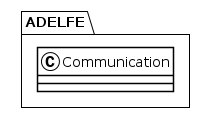

The diagram above was rendered by PlantUML. Its source (embedded in the PNG):
@startuml
!theme plain
package ADELFE {
class Communication {
}
}
@enduml